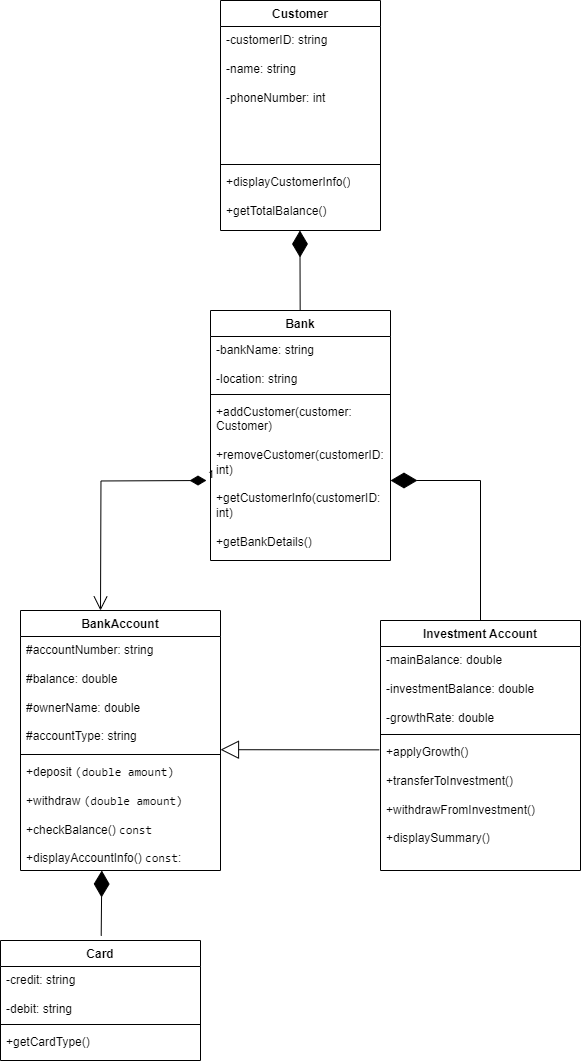

The diagram above was exported from draw.io. Its source (the exported page's mxGraphModel, read from the mxfile embedded in the PNG):
<mxGraphModel dx="1483" dy="639" grid="1" gridSize="10" guides="1" tooltips="1" connect="1" arrows="1" fold="1" page="1" pageScale="1" pageWidth="827" pageHeight="1169" math="0" shadow="0">
  <root>
    <mxCell id="WIyWlLk6GJQsqaUBKTNV-0" />
    <mxCell id="WIyWlLk6GJQsqaUBKTNV-1" parent="WIyWlLk6GJQsqaUBKTNV-0" />
    <mxCell id="G_bWQE1BXQvzGgjCcqEp-0" value="BankAccount" style="swimlane;fontStyle=1;align=center;verticalAlign=top;childLayout=stackLayout;horizontal=1;startSize=26;horizontalStack=0;resizeParent=1;resizeParentMax=0;resizeLast=0;collapsible=1;marginBottom=0;whiteSpace=wrap;html=1;" parent="WIyWlLk6GJQsqaUBKTNV-1" vertex="1">
      <mxGeometry x="120" y="650" width="200" height="260" as="geometry" />
    </mxCell>
    <mxCell id="G_bWQE1BXQvzGgjCcqEp-1" value="&lt;div&gt;#accountNumber: string&lt;/div&gt;&lt;div&gt;&lt;br&gt;&lt;/div&gt;&lt;div&gt;#balance: double&lt;/div&gt;&lt;div&gt;&lt;br&gt;&lt;/div&gt;&lt;div&gt;#ownerName: double&lt;/div&gt;&lt;div&gt;&lt;br&gt;&lt;/div&gt;&lt;div&gt;#accountType: string&lt;/div&gt;" style="text;strokeColor=none;fillColor=none;align=left;verticalAlign=top;spacingLeft=4;spacingRight=4;overflow=hidden;rotatable=0;points=[[0,0.5],[1,0.5]];portConstraint=eastwest;whiteSpace=wrap;html=1;" parent="G_bWQE1BXQvzGgjCcqEp-0" vertex="1">
      <mxGeometry y="26" width="200" height="114" as="geometry" />
    </mxCell>
    <mxCell id="G_bWQE1BXQvzGgjCcqEp-2" value="" style="line;strokeWidth=1;fillColor=none;align=left;verticalAlign=middle;spacingTop=-1;spacingLeft=3;spacingRight=3;rotatable=0;labelPosition=right;points=[];portConstraint=eastwest;strokeColor=inherit;" parent="G_bWQE1BXQvzGgjCcqEp-0" vertex="1">
      <mxGeometry y="140" width="200" height="8" as="geometry" />
    </mxCell>
    <mxCell id="G_bWQE1BXQvzGgjCcqEp-3" value="&lt;div&gt;+deposit&amp;nbsp;&lt;code style=&quot;background-color: initial;&quot;&gt;(double amount)&lt;/code&gt;&lt;/div&gt;&lt;div&gt;&lt;code style=&quot;background-color: initial;&quot;&gt;&lt;br&gt;&lt;/code&gt;&lt;/div&gt;&lt;div&gt;+withdraw&amp;nbsp;&lt;code style=&quot;background-color: initial;&quot;&gt;(double amount)&lt;/code&gt;&lt;/div&gt;&lt;div&gt;&lt;code style=&quot;background-color: initial;&quot;&gt;&lt;br&gt;&lt;/code&gt;&lt;/div&gt;&lt;div&gt;+checkBalance()&amp;nbsp;&lt;code style=&quot;background-color: initial;&quot;&gt;const&lt;/code&gt;&lt;/div&gt;&lt;div&gt;&lt;span style=&quot;background-color: initial;&quot;&gt;&lt;br&gt;&lt;/span&gt;&lt;/div&gt;&lt;div&gt;&lt;span style=&quot;background-color: initial;&quot;&gt;+displayAccountInfo()&amp;nbsp;&lt;/span&gt;&lt;code style=&quot;background-color: initial;&quot;&gt;const&lt;/code&gt;&lt;span style=&quot;background-color: initial;&quot;&gt;:&amp;nbsp;&lt;/span&gt;&lt;/div&gt;" style="text;strokeColor=none;fillColor=none;align=left;verticalAlign=top;spacingLeft=4;spacingRight=4;overflow=hidden;rotatable=0;points=[[0,0.5],[1,0.5]];portConstraint=eastwest;whiteSpace=wrap;html=1;" parent="G_bWQE1BXQvzGgjCcqEp-0" vertex="1">
      <mxGeometry y="148" width="200" height="112" as="geometry" />
    </mxCell>
    <mxCell id="G_bWQE1BXQvzGgjCcqEp-4" value="Customer" style="swimlane;fontStyle=1;align=center;verticalAlign=top;childLayout=stackLayout;horizontal=1;startSize=26;horizontalStack=0;resizeParent=1;resizeParentMax=0;resizeLast=0;collapsible=1;marginBottom=0;whiteSpace=wrap;html=1;" parent="WIyWlLk6GJQsqaUBKTNV-1" vertex="1">
      <mxGeometry x="320" y="40" width="160" height="230" as="geometry" />
    </mxCell>
    <mxCell id="G_bWQE1BXQvzGgjCcqEp-5" value="&lt;div&gt;-customerID: string&lt;/div&gt;&lt;div&gt;&lt;br&gt;&lt;/div&gt;&lt;div&gt;-name: string&lt;/div&gt;&lt;div&gt;&lt;br&gt;&lt;/div&gt;&lt;div&gt;&lt;span style=&quot;background-color: initial;&quot;&gt;-phoneNumber: int&lt;/span&gt;&lt;/div&gt;" style="text;strokeColor=none;fillColor=none;align=left;verticalAlign=top;spacingLeft=4;spacingRight=4;overflow=hidden;rotatable=0;points=[[0,0.5],[1,0.5]];portConstraint=eastwest;whiteSpace=wrap;html=1;" parent="G_bWQE1BXQvzGgjCcqEp-4" vertex="1">
      <mxGeometry y="26" width="160" height="134" as="geometry" />
    </mxCell>
    <mxCell id="G_bWQE1BXQvzGgjCcqEp-6" value="" style="line;strokeWidth=1;fillColor=none;align=left;verticalAlign=middle;spacingTop=-1;spacingLeft=3;spacingRight=3;rotatable=0;labelPosition=right;points=[];portConstraint=eastwest;strokeColor=inherit;" parent="G_bWQE1BXQvzGgjCcqEp-4" vertex="1">
      <mxGeometry y="160" width="160" height="8" as="geometry" />
    </mxCell>
    <mxCell id="G_bWQE1BXQvzGgjCcqEp-7" value="&lt;div&gt;+displayCustomerInfo()&lt;/div&gt;&lt;div&gt;&lt;br&gt;&lt;/div&gt;&lt;div&gt;&lt;span style=&quot;background-color: initial;&quot;&gt;+getTotalBalance()&lt;/span&gt;&lt;/div&gt;" style="text;strokeColor=none;fillColor=none;align=left;verticalAlign=top;spacingLeft=4;spacingRight=4;overflow=hidden;rotatable=0;points=[[0,0.5],[1,0.5]];portConstraint=eastwest;whiteSpace=wrap;html=1;" parent="G_bWQE1BXQvzGgjCcqEp-4" vertex="1">
      <mxGeometry y="168" width="160" height="62" as="geometry" />
    </mxCell>
    <mxCell id="G_bWQE1BXQvzGgjCcqEp-8" value="1" style="endArrow=open;html=1;endSize=12;startArrow=diamondThin;startSize=14;startFill=1;edgeStyle=orthogonalEdgeStyle;align=left;verticalAlign=bottom;rounded=0;exitX=-0.012;exitY=0.713;exitDx=0;exitDy=0;exitPerimeter=0;" parent="WIyWlLk6GJQsqaUBKTNV-1" edge="1">
      <mxGeometry x="-1" y="3" relative="1" as="geometry">
        <mxPoint x="305.99999999999994" y="519.9960000000001" as="sourcePoint" />
        <mxPoint x="200" y="650" as="targetPoint" />
      </mxGeometry>
    </mxCell>
    <mxCell id="G_bWQE1BXQvzGgjCcqEp-9" value="" style="endArrow=block;endSize=16;endFill=0;html=1;rounded=0;exitX=-0.006;exitY=0.086;exitDx=0;exitDy=0;exitPerimeter=0;entryX=1;entryY=0.993;entryDx=0;entryDy=0;entryPerimeter=0;" parent="WIyWlLk6GJQsqaUBKTNV-1" source="G_bWQE1BXQvzGgjCcqEp-13" target="G_bWQE1BXQvzGgjCcqEp-1" edge="1">
      <mxGeometry width="160" relative="1" as="geometry">
        <mxPoint x="600" y="589.37" as="sourcePoint" />
        <mxPoint x="520" y="590" as="targetPoint" />
      </mxGeometry>
    </mxCell>
    <mxCell id="G_bWQE1BXQvzGgjCcqEp-10" value="Investment Account" style="swimlane;fontStyle=1;align=center;verticalAlign=top;childLayout=stackLayout;horizontal=1;startSize=26;horizontalStack=0;resizeParent=1;resizeParentMax=0;resizeLast=0;collapsible=1;marginBottom=0;whiteSpace=wrap;html=1;" parent="WIyWlLk6GJQsqaUBKTNV-1" vertex="1">
      <mxGeometry x="480" y="660" width="200" height="250" as="geometry" />
    </mxCell>
    <mxCell id="G_bWQE1BXQvzGgjCcqEp-11" value="&lt;div&gt;-mainBalance: double&lt;/div&gt;&lt;div&gt;&lt;br&gt;&lt;/div&gt;&lt;div&gt;-investmentBalance: double&lt;/div&gt;&lt;div&gt;&lt;br&gt;&lt;/div&gt;&lt;div&gt;-growthRate: double&lt;/div&gt;" style="text;strokeColor=none;fillColor=none;align=left;verticalAlign=top;spacingLeft=4;spacingRight=4;overflow=hidden;rotatable=0;points=[[0,0.5],[1,0.5]];portConstraint=eastwest;whiteSpace=wrap;html=1;" parent="G_bWQE1BXQvzGgjCcqEp-10" vertex="1">
      <mxGeometry y="26" width="200" height="84" as="geometry" />
    </mxCell>
    <mxCell id="G_bWQE1BXQvzGgjCcqEp-12" value="" style="line;strokeWidth=1;fillColor=none;align=left;verticalAlign=middle;spacingTop=-1;spacingLeft=3;spacingRight=3;rotatable=0;labelPosition=right;points=[];portConstraint=eastwest;strokeColor=inherit;" parent="G_bWQE1BXQvzGgjCcqEp-10" vertex="1">
      <mxGeometry y="110" width="200" height="8" as="geometry" />
    </mxCell>
    <mxCell id="G_bWQE1BXQvzGgjCcqEp-13" value="&lt;div&gt;+applyGrowth()&lt;/div&gt;&lt;div&gt;&lt;br&gt;&lt;/div&gt;&lt;div&gt;+transferToInvestment()&lt;/div&gt;&lt;div&gt;&lt;span style=&quot;background-color: initial;&quot;&gt;&lt;br&gt;&lt;/span&gt;&lt;/div&gt;&lt;div&gt;+withdrawFromInvestment()&lt;/div&gt;&lt;div&gt;&lt;br&gt;&lt;/div&gt;&lt;div&gt;+displaySummary()&lt;/div&gt;" style="text;strokeColor=none;fillColor=none;align=left;verticalAlign=top;spacingLeft=4;spacingRight=4;overflow=hidden;rotatable=0;points=[[0,0.5],[1,0.5]];portConstraint=eastwest;whiteSpace=wrap;html=1;" parent="G_bWQE1BXQvzGgjCcqEp-10" vertex="1">
      <mxGeometry y="118" width="200" height="132" as="geometry" />
    </mxCell>
    <mxCell id="G_bWQE1BXQvzGgjCcqEp-14" value="" style="endArrow=diamondThin;endFill=1;endSize=24;html=1;rounded=0;exitX=0.5;exitY=0;exitDx=0;exitDy=0;" parent="WIyWlLk6GJQsqaUBKTNV-1" source="G_bWQE1BXQvzGgjCcqEp-10" edge="1">
      <mxGeometry width="160" relative="1" as="geometry">
        <mxPoint x="583" y="630" as="sourcePoint" />
        <mxPoint x="490" y="520" as="targetPoint" />
        <Array as="points">
          <mxPoint x="580" y="520" />
        </Array>
      </mxGeometry>
    </mxCell>
    <mxCell id="G_bWQE1BXQvzGgjCcqEp-15" value="Bank" style="swimlane;fontStyle=1;align=center;verticalAlign=top;childLayout=stackLayout;horizontal=1;startSize=26;horizontalStack=0;resizeParent=1;resizeParentMax=0;resizeLast=0;collapsible=1;marginBottom=0;whiteSpace=wrap;html=1;" parent="WIyWlLk6GJQsqaUBKTNV-1" vertex="1">
      <mxGeometry x="310" y="350" width="180" height="250" as="geometry" />
    </mxCell>
    <mxCell id="G_bWQE1BXQvzGgjCcqEp-16" value="&lt;span style=&quot;background-color: initial;&quot;&gt;-bankName: string&lt;/span&gt;&lt;div&gt;&lt;br&gt;&lt;div&gt;-location: string&lt;/div&gt;&lt;/div&gt;" style="text;strokeColor=none;fillColor=none;align=left;verticalAlign=top;spacingLeft=4;spacingRight=4;overflow=hidden;rotatable=0;points=[[0,0.5],[1,0.5]];portConstraint=eastwest;whiteSpace=wrap;html=1;" parent="G_bWQE1BXQvzGgjCcqEp-15" vertex="1">
      <mxGeometry y="26" width="180" height="54" as="geometry" />
    </mxCell>
    <mxCell id="G_bWQE1BXQvzGgjCcqEp-17" value="" style="line;strokeWidth=1;fillColor=none;align=left;verticalAlign=middle;spacingTop=-1;spacingLeft=3;spacingRight=3;rotatable=0;labelPosition=right;points=[];portConstraint=eastwest;strokeColor=inherit;" parent="G_bWQE1BXQvzGgjCcqEp-15" vertex="1">
      <mxGeometry y="80" width="180" height="8" as="geometry" />
    </mxCell>
    <mxCell id="G_bWQE1BXQvzGgjCcqEp-18" value="+&lt;span style=&quot;background-color: initial;&quot;&gt;addCustomer(customer: Customer)&lt;/span&gt;&lt;div&gt;&lt;br&gt;&lt;div&gt;+removeCustomer(customerID: int)&lt;/div&gt;&lt;div&gt;&lt;br&gt;&lt;/div&gt;&lt;div&gt;+getCustomerInfo(customerID: int)&lt;/div&gt;&lt;div&gt;&lt;br&gt;&lt;/div&gt;&lt;div&gt;+getBankDetails()&lt;/div&gt;&lt;/div&gt;" style="text;strokeColor=none;fillColor=none;align=left;verticalAlign=top;spacingLeft=4;spacingRight=4;overflow=hidden;rotatable=0;points=[[0,0.5],[1,0.5]];portConstraint=eastwest;whiteSpace=wrap;html=1;" parent="G_bWQE1BXQvzGgjCcqEp-15" vertex="1">
      <mxGeometry y="88" width="180" height="162" as="geometry" />
    </mxCell>
    <mxCell id="G_bWQE1BXQvzGgjCcqEp-19" value="" style="endArrow=diamondThin;endFill=1;endSize=24;html=1;rounded=0;exitX=0.5;exitY=0;exitDx=0;exitDy=0;" parent="WIyWlLk6GJQsqaUBKTNV-1" edge="1">
      <mxGeometry width="160" relative="1" as="geometry">
        <mxPoint x="399.66" y="350" as="sourcePoint" />
        <mxPoint x="399.44" y="270" as="targetPoint" />
      </mxGeometry>
    </mxCell>
    <mxCell id="G_bWQE1BXQvzGgjCcqEp-20" value="Card" style="swimlane;fontStyle=1;align=center;verticalAlign=top;childLayout=stackLayout;horizontal=1;startSize=26;horizontalStack=0;resizeParent=1;resizeParentMax=0;resizeLast=0;collapsible=1;marginBottom=0;whiteSpace=wrap;html=1;" parent="WIyWlLk6GJQsqaUBKTNV-1" vertex="1">
      <mxGeometry x="100" y="980" width="200" height="120" as="geometry" />
    </mxCell>
    <mxCell id="G_bWQE1BXQvzGgjCcqEp-21" value="-credit: string&lt;div&gt;&lt;br&gt;&lt;div&gt;-debit: string&lt;/div&gt;&lt;/div&gt;" style="text;strokeColor=none;fillColor=none;align=left;verticalAlign=top;spacingLeft=4;spacingRight=4;overflow=hidden;rotatable=0;points=[[0,0.5],[1,0.5]];portConstraint=eastwest;whiteSpace=wrap;html=1;" parent="G_bWQE1BXQvzGgjCcqEp-20" vertex="1">
      <mxGeometry y="26" width="200" height="54" as="geometry" />
    </mxCell>
    <mxCell id="G_bWQE1BXQvzGgjCcqEp-22" value="" style="line;strokeWidth=1;fillColor=none;align=left;verticalAlign=middle;spacingTop=-1;spacingLeft=3;spacingRight=3;rotatable=0;labelPosition=right;points=[];portConstraint=eastwest;strokeColor=inherit;" parent="G_bWQE1BXQvzGgjCcqEp-20" vertex="1">
      <mxGeometry y="80" width="200" height="8" as="geometry" />
    </mxCell>
    <mxCell id="G_bWQE1BXQvzGgjCcqEp-23" value="+&lt;span style=&quot;background-color: initial;&quot;&gt;getCardType()&lt;/span&gt;" style="text;strokeColor=none;fillColor=none;align=left;verticalAlign=top;spacingLeft=4;spacingRight=4;overflow=hidden;rotatable=0;points=[[0,0.5],[1,0.5]];portConstraint=eastwest;whiteSpace=wrap;html=1;" parent="G_bWQE1BXQvzGgjCcqEp-20" vertex="1">
      <mxGeometry y="88" width="200" height="32" as="geometry" />
    </mxCell>
    <mxCell id="G_bWQE1BXQvzGgjCcqEp-24" value="" style="endArrow=diamondThin;endFill=1;endSize=24;html=1;rounded=0;entryX=0.503;entryY=1.026;entryDx=0;entryDy=0;entryPerimeter=0;exitX=0.5;exitY=0;exitDx=0;exitDy=0;" parent="WIyWlLk6GJQsqaUBKTNV-1" edge="1">
      <mxGeometry width="160" relative="1" as="geometry">
        <mxPoint x="200.7" y="975.27" as="sourcePoint" />
        <mxPoint x="201.3" y="910.0020000000002" as="targetPoint" />
      </mxGeometry>
    </mxCell>
  </root>
</mxGraphModel>